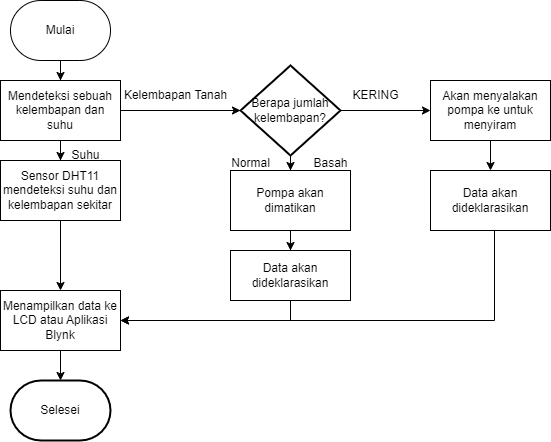

The diagram above was exported from draw.io. Its source (the exported page's mxGraphModel, read from the mxfile embedded in the PNG):
<mxGraphModel dx="864" dy="515" grid="1" gridSize="10" guides="1" tooltips="1" connect="1" arrows="1" fold="1" page="1" pageScale="1" pageWidth="827" pageHeight="1169" math="0" shadow="0">
  <root>
    <mxCell id="WIyWlLk6GJQsqaUBKTNV-0" />
    <mxCell id="WIyWlLk6GJQsqaUBKTNV-1" parent="WIyWlLk6GJQsqaUBKTNV-0" />
    <mxCell id="dGLHq7w3ZVM751hNDf1t-2" value="" style="edgeStyle=orthogonalEdgeStyle;rounded=0;orthogonalLoop=1;jettySize=auto;html=1;" edge="1" parent="WIyWlLk6GJQsqaUBKTNV-1" source="dGLHq7w3ZVM751hNDf1t-0" target="dGLHq7w3ZVM751hNDf1t-1">
      <mxGeometry relative="1" as="geometry" />
    </mxCell>
    <mxCell id="dGLHq7w3ZVM751hNDf1t-0" value="Mulai" style="strokeWidth=1;html=1;shape=mxgraph.flowchart.terminator;whiteSpace=wrap;" vertex="1" parent="WIyWlLk6GJQsqaUBKTNV-1">
      <mxGeometry x="100" y="30" width="100" height="60" as="geometry" />
    </mxCell>
    <mxCell id="dGLHq7w3ZVM751hNDf1t-4" value="" style="edgeStyle=orthogonalEdgeStyle;rounded=0;orthogonalLoop=1;jettySize=auto;html=1;" edge="1" parent="WIyWlLk6GJQsqaUBKTNV-1" source="dGLHq7w3ZVM751hNDf1t-1" target="dGLHq7w3ZVM751hNDf1t-3">
      <mxGeometry relative="1" as="geometry" />
    </mxCell>
    <mxCell id="dGLHq7w3ZVM751hNDf1t-7" value="" style="edgeStyle=orthogonalEdgeStyle;rounded=0;orthogonalLoop=1;jettySize=auto;html=1;" edge="1" parent="WIyWlLk6GJQsqaUBKTNV-1" source="dGLHq7w3ZVM751hNDf1t-1" target="dGLHq7w3ZVM751hNDf1t-6">
      <mxGeometry relative="1" as="geometry" />
    </mxCell>
    <mxCell id="dGLHq7w3ZVM751hNDf1t-1" value="Mendeteksi sebuah kelembapan dan suhu" style="rounded=0;whiteSpace=wrap;html=1;" vertex="1" parent="WIyWlLk6GJQsqaUBKTNV-1">
      <mxGeometry x="90" y="110" width="120" height="60" as="geometry" />
    </mxCell>
    <mxCell id="dGLHq7w3ZVM751hNDf1t-11" value="" style="edgeStyle=orthogonalEdgeStyle;rounded=0;orthogonalLoop=1;jettySize=auto;html=1;" edge="1" parent="WIyWlLk6GJQsqaUBKTNV-1" source="dGLHq7w3ZVM751hNDf1t-3" target="dGLHq7w3ZVM751hNDf1t-10">
      <mxGeometry relative="1" as="geometry" />
    </mxCell>
    <mxCell id="dGLHq7w3ZVM751hNDf1t-3" value="Sensor DHT11 mendeteksi suhu dan kelembapan sekitar" style="rounded=0;whiteSpace=wrap;html=1;" vertex="1" parent="WIyWlLk6GJQsqaUBKTNV-1">
      <mxGeometry x="90" y="190" width="120" height="60" as="geometry" />
    </mxCell>
    <mxCell id="dGLHq7w3ZVM751hNDf1t-5" value="Suhu" style="text;html=1;align=center;verticalAlign=middle;resizable=0;points=[];autosize=1;strokeColor=none;fillColor=none;" vertex="1" parent="WIyWlLk6GJQsqaUBKTNV-1">
      <mxGeometry x="150" y="170" width="50" height="30" as="geometry" />
    </mxCell>
    <mxCell id="dGLHq7w3ZVM751hNDf1t-13" value="" style="edgeStyle=orthogonalEdgeStyle;rounded=0;orthogonalLoop=1;jettySize=auto;html=1;" edge="1" parent="WIyWlLk6GJQsqaUBKTNV-1" source="dGLHq7w3ZVM751hNDf1t-6" target="dGLHq7w3ZVM751hNDf1t-12">
      <mxGeometry relative="1" as="geometry" />
    </mxCell>
    <mxCell id="dGLHq7w3ZVM751hNDf1t-21" value="" style="edgeStyle=orthogonalEdgeStyle;rounded=0;orthogonalLoop=1;jettySize=auto;html=1;" edge="1" parent="WIyWlLk6GJQsqaUBKTNV-1" source="dGLHq7w3ZVM751hNDf1t-6" target="dGLHq7w3ZVM751hNDf1t-20">
      <mxGeometry relative="1" as="geometry" />
    </mxCell>
    <mxCell id="dGLHq7w3ZVM751hNDf1t-6" value="Berapa jumlah&lt;div&gt;kelembapan?&lt;/div&gt;" style="strokeWidth=2;html=1;shape=mxgraph.flowchart.decision;whiteSpace=wrap;" vertex="1" parent="WIyWlLk6GJQsqaUBKTNV-1">
      <mxGeometry x="330" y="95" width="100" height="90" as="geometry" />
    </mxCell>
    <mxCell id="dGLHq7w3ZVM751hNDf1t-8" value="Kelembapan Tanah" style="text;html=1;align=center;verticalAlign=middle;resizable=0;points=[];autosize=1;strokeColor=none;fillColor=none;" vertex="1" parent="WIyWlLk6GJQsqaUBKTNV-1">
      <mxGeometry x="200" y="110" width="130" height="30" as="geometry" />
    </mxCell>
    <mxCell id="dGLHq7w3ZVM751hNDf1t-29" value="" style="edgeStyle=orthogonalEdgeStyle;rounded=0;orthogonalLoop=1;jettySize=auto;html=1;" edge="1" parent="WIyWlLk6GJQsqaUBKTNV-1" source="dGLHq7w3ZVM751hNDf1t-10" target="dGLHq7w3ZVM751hNDf1t-28">
      <mxGeometry relative="1" as="geometry" />
    </mxCell>
    <mxCell id="dGLHq7w3ZVM751hNDf1t-10" value="Menampilkan data ke LCD atau Aplikasi Blynk" style="rounded=0;whiteSpace=wrap;html=1;" vertex="1" parent="WIyWlLk6GJQsqaUBKTNV-1">
      <mxGeometry x="90" y="320" width="120" height="60" as="geometry" />
    </mxCell>
    <mxCell id="dGLHq7w3ZVM751hNDf1t-16" value="" style="edgeStyle=orthogonalEdgeStyle;rounded=0;orthogonalLoop=1;jettySize=auto;html=1;" edge="1" parent="WIyWlLk6GJQsqaUBKTNV-1" source="dGLHq7w3ZVM751hNDf1t-12" target="dGLHq7w3ZVM751hNDf1t-15">
      <mxGeometry relative="1" as="geometry" />
    </mxCell>
    <mxCell id="dGLHq7w3ZVM751hNDf1t-12" value="Akan menyalakan pompa ke untuk menyiram" style="rounded=0;whiteSpace=wrap;html=1;" vertex="1" parent="WIyWlLk6GJQsqaUBKTNV-1">
      <mxGeometry x="520" y="110" width="120" height="60" as="geometry" />
    </mxCell>
    <mxCell id="dGLHq7w3ZVM751hNDf1t-14" value="KERING" style="text;html=1;align=center;verticalAlign=middle;resizable=0;points=[];autosize=1;strokeColor=none;fillColor=none;" vertex="1" parent="WIyWlLk6GJQsqaUBKTNV-1">
      <mxGeometry x="430" y="110" width="70" height="30" as="geometry" />
    </mxCell>
    <mxCell id="dGLHq7w3ZVM751hNDf1t-17" style="edgeStyle=orthogonalEdgeStyle;rounded=0;orthogonalLoop=1;jettySize=auto;html=1;entryX=1;entryY=0.5;entryDx=0;entryDy=0;exitX=0.5;exitY=1;exitDx=0;exitDy=0;" edge="1" parent="WIyWlLk6GJQsqaUBKTNV-1">
      <mxGeometry relative="1" as="geometry">
        <mxPoint x="210" y="350" as="targetPoint" />
        <mxPoint x="590" y="260" as="sourcePoint" />
        <Array as="points">
          <mxPoint x="584" y="260" />
          <mxPoint x="584" y="350" />
        </Array>
      </mxGeometry>
    </mxCell>
    <mxCell id="dGLHq7w3ZVM751hNDf1t-15" value="Data akan dideklarasikan" style="rounded=0;whiteSpace=wrap;html=1;" vertex="1" parent="WIyWlLk6GJQsqaUBKTNV-1">
      <mxGeometry x="520" y="200" width="120" height="60" as="geometry" />
    </mxCell>
    <mxCell id="dGLHq7w3ZVM751hNDf1t-25" value="" style="edgeStyle=orthogonalEdgeStyle;rounded=0;orthogonalLoop=1;jettySize=auto;html=1;" edge="1" parent="WIyWlLk6GJQsqaUBKTNV-1" source="dGLHq7w3ZVM751hNDf1t-20" target="dGLHq7w3ZVM751hNDf1t-24">
      <mxGeometry relative="1" as="geometry" />
    </mxCell>
    <mxCell id="dGLHq7w3ZVM751hNDf1t-20" value="Pompa akan dimatikan" style="rounded=0;whiteSpace=wrap;html=1;" vertex="1" parent="WIyWlLk6GJQsqaUBKTNV-1">
      <mxGeometry x="320" y="200" width="120" height="60" as="geometry" />
    </mxCell>
    <mxCell id="dGLHq7w3ZVM751hNDf1t-22" value="Normal" style="text;html=1;align=center;verticalAlign=middle;resizable=0;points=[];autosize=1;strokeColor=none;fillColor=none;" vertex="1" parent="WIyWlLk6GJQsqaUBKTNV-1">
      <mxGeometry x="310" y="178" width="60" height="30" as="geometry" />
    </mxCell>
    <mxCell id="dGLHq7w3ZVM751hNDf1t-23" value="Basah" style="text;html=1;align=center;verticalAlign=middle;resizable=0;points=[];autosize=1;strokeColor=none;fillColor=none;" vertex="1" parent="WIyWlLk6GJQsqaUBKTNV-1">
      <mxGeometry x="390" y="178" width="60" height="30" as="geometry" />
    </mxCell>
    <mxCell id="dGLHq7w3ZVM751hNDf1t-27" value="" style="edgeStyle=orthogonalEdgeStyle;rounded=0;orthogonalLoop=1;jettySize=auto;html=1;entryX=1;entryY=0.5;entryDx=0;entryDy=0;exitX=0.5;exitY=1;exitDx=0;exitDy=0;" edge="1" parent="WIyWlLk6GJQsqaUBKTNV-1" source="dGLHq7w3ZVM751hNDf1t-24" target="dGLHq7w3ZVM751hNDf1t-10">
      <mxGeometry relative="1" as="geometry">
        <mxPoint x="380" y="350" as="targetPoint" />
      </mxGeometry>
    </mxCell>
    <mxCell id="dGLHq7w3ZVM751hNDf1t-24" value="Data akan dideklarasikan" style="rounded=0;whiteSpace=wrap;html=1;" vertex="1" parent="WIyWlLk6GJQsqaUBKTNV-1">
      <mxGeometry x="320" y="280" width="120" height="50" as="geometry" />
    </mxCell>
    <mxCell id="dGLHq7w3ZVM751hNDf1t-28" value="Selesei" style="strokeWidth=2;html=1;shape=mxgraph.flowchart.terminator;whiteSpace=wrap;" vertex="1" parent="WIyWlLk6GJQsqaUBKTNV-1">
      <mxGeometry x="100" y="410" width="100" height="60" as="geometry" />
    </mxCell>
  </root>
</mxGraphModel>